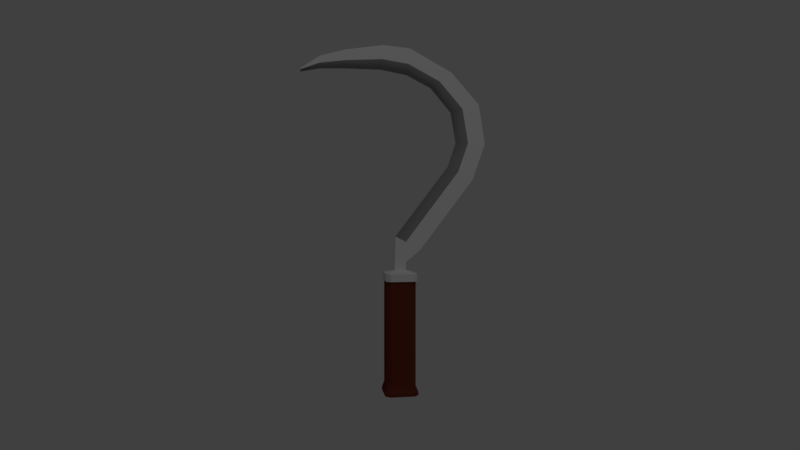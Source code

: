 # Source: Sickle.blend  (saved by Blender 2.79.0; exported with 4.5.12 LTS)
import bpy
from mathutils import Matrix  # noqa: F401  (used for matrix-valued properties, if any)

bpy.ops.wm.read_factory_settings(use_empty=True)
scene = bpy.context.scene
scene.name = 'Scene'

# ---- collections
col_collection_1 = bpy.data.collections.new('Collection 1'); scene.collection.children.link(col_collection_1)

# ---- materials (node trees are filled in below, after node groups)
mat_metal = bpy.data.materials.new('Metal')
mat_metal.alpha_threshold = 0.0
mat_metal.use_transparent_shadow = False
mat_metal.roughness = 0.5
mat_metal.line_color = (0.0, 0.0, 0.0, 1.0)
mat_polished_metal = bpy.data.materials.new('Polished Metal')
mat_polished_metal.alpha_threshold = 0.0
mat_polished_metal.use_transparent_shadow = False
mat_polished_metal.diffuse_color = (0.3032, 0.3032, 0.3032, 1.0)
mat_polished_metal.roughness = 0.5
mat_wood = bpy.data.materials.new('Wood')
mat_wood.alpha_threshold = 0.0
mat_wood.use_transparent_shadow = False
mat_wood.diffuse_color = (0.1574, 0.0323, 0.01545, 1.0)
mat_wood.roughness = 0.5

# ---- material node trees

# ---- world
world_world = bpy.data.worlds.new('World'); scene.world = world_world
world_world.color = (0.05088, 0.05088, 0.05088)
world_world.use_sun_shadow = False
world_world.sun_shadow_jitter_overblur = 0.0
world_world.cycles.sampling_method = 'MANUAL'

# ---- cameras
cam_camera = bpy.data.cameras.new('Camera')
cam_camera.clip_end = 100.0
cam_camera.lens = 23.91
cam_camera.sensor_width = 32.0
cam_camera.sensor_height = 18.0
cam_camera.ortho_scale = 7.314
cam_camera.dof.focus_distance = 0.0
cam_camera.dof.aperture_fstop = 128.0

# ---- lights
light_lamp = bpy.data.lights.new('Lamp', 'POINT')
light_lamp.transmission_factor = 0.0
light_lamp.cutoff_distance = 30.0
light_lamp.energy = 100.0
light_lamp.shadow_buffer_clip_start = 1.001
light_lamp.shadow_soft_size = 0.1
light_lamp.shadow_maximum_resolution = 0.006
light_lamp.use_absolute_resolution = True

# ---- meshes
me_cube = bpy.data.meshes.new('Cube')
me_cube.from_pydata([(-0.01259, -0.0229, 1.205), (0.01259, -0.0229, 1.205), (-0.01259, 0.02294, 1.205), (0.01259, 0.02294, 1.205), (-0.01259, -0.023, 1.237), (0.01259, -0.023, 1.237), (-0.01259, 0.02296, 1.237), (0.01259, 0.02296, 1.237), (-0.0125, -0.01688, 1.338), (-0.009566, -0.01688, 1.338), (-0.01259, 0.0821, 1.286), (0.01259, 0.0821, 1.286), (-0.0125, 0.1986, 1.622), (-0.009566, 0.1986, 1.622), (-0.01259, 0.2976, 1.569), (0.01259, 0.2976, 1.569), (-0.0125, 0.2315, 1.718), (-0.009566, 0.2315, 1.718), (-0.01259, 0.3486, 1.715), (0.01259, 0.3486, 1.715), (-0.0125, 0.2101, 1.842), (-0.009566, 0.2101, 1.842), (-0.01259, 0.3227, 1.874), (0.01259, 0.3227, 1.874), (-0.0125, 0.1269, 1.939), (-0.009566, 0.1269, 1.939), (-0.01259, 0.2085, 2.0), (0.01259, 0.2085, 2.0), (-0.0125, 0.02826, 1.988), (-0.009566, 0.02826, 1.988), (-0.01259, 0.03855, 2.09), (0.01259, 0.03855, 2.09), (-0.0125, -0.2192, 2.006), (-0.009566, -0.2192, 2.006), (-0.01259, -0.218, 2.075), (0.01259, -0.218, 2.075), (-0.0125, -0.07527, 2.006), (-0.01259, -0.06879, 2.099), (-0.009566, -0.07527, 2.006), (0.01259, -0.06879, 2.099), (-0.0125, -0.3211, 2.002), (-0.009566, -0.3211, 2.002), (-0.01259, -0.3199, 2.046), (0.01259, -0.3199, 2.046), (-0.0125, -0.3934, 1.987), (-0.009566, -0.3934, 1.987), (-0.01259, -0.3922, 1.996), (0.01259, -0.3922, 1.996), (-0.01259, -0.01431, 1.205), (0.01259, -0.01431, 1.205), (-0.01259, -0.01447, 1.237), (0.01259, -0.01447, 1.237), (-0.01259, 0.0223, 1.317), (0.01259, 0.0223, 1.317), (-0.01259, 0.2378, 1.601), (0.01259, 0.2378, 1.601), (-0.01259, 0.2779, 1.717), (0.01259, 0.2779, 1.717), (-0.01259, 0.2547, 1.855), (0.01259, 0.2547, 1.855), (-0.01259, 0.1592, 1.963), (0.01259, 0.1592, 1.963), (-0.01259, 0.03233, 2.028), (0.01259, 0.03233, 2.028), (-0.01259, -0.2187, 2.033), (0.01259, -0.2187, 2.033), (0.01259, -0.07271, 2.043), (-0.01259, -0.07271, 2.043), (-0.01259, -0.3206, 2.019), (0.01259, -0.3206, 2.019), (-0.01259, -0.393, 1.991), (0.01259, -0.393, 1.991), (-0.06044, 0.04045, 1.162), (-0.04468, 0.05621, 1.162), (0.04468, 0.05621, 1.162), (0.06044, 0.04045, 1.162), (-0.06611, -0.03548, 1.192), (0.06611, -0.03548, 1.192), (0.06044, -0.04256, 1.162), (0.04468, -0.05832, 1.162), (0.06044, -0.03308, 1.162), (-0.06044, -0.03308, 1.162), (-0.06611, -0.03548, 1.162), (0.06611, -0.03548, 1.162), (-0.06611, -0.04585, 1.192), (-0.04887, -0.06309, 1.192), (-0.05259, -0.05294, 1.195), (0.04887, -0.06309, 1.192), (0.06611, -0.04585, 1.192), (0.05259, -0.05294, 1.195), (-0.04887, 0.06218, 1.192), (-0.06611, 0.04494, 1.192), (-0.05248, 0.05219, 1.195), (0.06611, 0.04494, 1.192), (0.04887, 0.06218, 1.192), (0.05248, 0.05219, 1.195), (-0.04887, -0.06309, 1.162), (-0.06611, -0.04585, 1.162), (0.06611, -0.04585, 1.162), (0.04887, -0.06309, 1.162), (-0.06611, 0.04494, 1.162), (-0.04887, 0.06218, 1.162), (0.04887, 0.06218, 1.162), (0.06611, 0.04494, 1.162), (-0.06044, -0.04256, 1.162), (-0.04468, -0.05832, 1.162), (0.06044, -0.03308, 0.7496), (0.06044, 0.04045, 0.7496), (0.04468, 0.05621, 0.7496), (-0.04468, 0.05621, 0.7496), (0.06044, -0.04256, 0.7496), (-0.04468, -0.05832, 0.7496), (0.04468, -0.05832, 0.7496), (-0.06044, -0.03308, 0.7496), (-0.06044, -0.04256, 0.7496), (-0.06044, 0.04045, 0.7496), (0.07023, -0.03723, 0.7234), (0.07023, 0.04821, 0.7234), (0.05192, 0.06652, 0.7234), (-0.05192, 0.06652, 0.7234), (0.07023, -0.04825, 0.7234), (-0.05192, -0.06656, 0.7234), (0.05192, -0.06656, 0.7234), (-0.07023, -0.03723, 0.7234), (-0.07023, -0.04825, 0.7234), (-0.07023, 0.04821, 0.7234), (0.07023, -0.03723, 0.7115), (0.07023, 0.04821, 0.7115), (0.05192, 0.06652, 0.7115), (-0.05192, 0.06652, 0.7115), (0.07023, -0.04825, 0.7115), (-0.05192, -0.06656, 0.7115), (0.05192, -0.06656, 0.7115), (-0.07023, -0.03723, 0.7115), (-0.07023, -0.04825, 0.7115), (-0.07023, 0.04821, 0.7115)], [], [(0, 1, 5, 4), (4, 5, 9, 8), (48, 0, 4, 50), (49, 3, 7, 51), (3, 2, 6, 7), (53, 11, 15, 55), (51, 7, 11, 53), (7, 6, 10, 11), (50, 4, 8, 52), (54, 12, 16, 56), (11, 10, 14, 15), (52, 8, 12, 54), (8, 9, 13, 12), (56, 16, 20, 58), (12, 13, 17, 16), (55, 15, 19, 57), (15, 14, 18, 19), (58, 20, 24, 60), (16, 17, 21, 20), (57, 19, 23, 59), (19, 18, 22, 23), (61, 27, 31, 63), (20, 21, 25, 24), (59, 23, 27, 61), (23, 22, 26, 27), (67, 36, 32, 64), (27, 26, 30, 31), (60, 24, 28, 62), (24, 25, 29, 28), (32, 33, 41, 40), (36, 38, 33, 32), (66, 39, 35, 65), (39, 37, 34, 35), (31, 30, 37, 39), (63, 31, 39, 66), (28, 29, 38, 36), (62, 28, 36, 67), (43, 42, 46, 47), (65, 35, 43, 69), (35, 34, 42, 43), (64, 32, 40, 68), (70, 71, 47, 46), (68, 40, 44, 70), (40, 41, 45, 44), (69, 43, 47, 71), (41, 69, 71, 45), (42, 68, 70, 46), (44, 45, 71, 70), (34, 64, 68, 42), (33, 65, 69, 41), (30, 62, 67, 37), (29, 63, 66, 38), (38, 66, 65, 33), (26, 60, 62, 30), (37, 67, 64, 34), (21, 59, 61, 25), (25, 61, 63, 29), (17, 57, 59, 21), (22, 58, 60, 26), (13, 55, 57, 17), (18, 56, 58, 22), (10, 52, 54, 14), (14, 54, 56, 18), (6, 50, 52, 10), (5, 51, 53, 9), (9, 53, 55, 13), (1, 49, 51, 5), (2, 48, 50, 6), (84, 76, 82, 97), (76, 91, 100, 82), (96, 97, 104, 105), (2, 3, 95, 94, 90, 92), (77, 88, 98, 83), (93, 77, 83, 103), (90, 94, 102, 101), (49, 1, 89, 88, 77), (83, 98, 78, 80), (80, 78, 110, 106), (48, 2, 92, 91, 76), (0, 48, 76, 84, 86), (3, 49, 77, 93, 95), (1, 0, 86, 85, 87, 89), (84, 85, 86), (87, 88, 89), (90, 91, 92), (93, 94, 95), (87, 99, 98, 88), (102, 94, 93, 103), (100, 91, 90, 101), (96, 85, 84, 97), (87, 85, 96, 99), (81, 72, 115, 113), (100, 101, 73, 72), (101, 102, 74, 73), (99, 96, 105, 79), (102, 103, 75, 74), (103, 83, 80, 75), (97, 82, 81, 104), (98, 99, 79, 78), (82, 100, 72, 81), (110, 112, 122, 120), (115, 109, 119, 125), (79, 105, 111, 112), (75, 80, 106, 107), (105, 104, 114, 111), (74, 75, 107, 108), (104, 81, 113, 114), (73, 74, 108, 109), (72, 73, 109, 115), (78, 79, 112, 110), (116, 120, 130, 126), (120, 122, 132, 130), (106, 110, 120, 116), (114, 113, 123, 124), (112, 111, 121, 122), (113, 115, 125, 123), (107, 106, 116, 117), (111, 114, 124, 121), (108, 107, 117, 118), (109, 108, 118, 119), (130, 132, 131, 134, 133, 126), (128, 127, 126, 133, 135, 129), (124, 123, 133, 134), (122, 121, 131, 132), (123, 125, 135, 133), (117, 116, 126, 127), (121, 124, 134, 131), (118, 117, 127, 128), (119, 118, 128, 129), (125, 119, 129, 135)])
me_cube.polygons.foreach_set('use_smooth', [0, 0, 0, 0, 0, 0, 0, 0, 0, 0, 0, 0, 0, 0, 0, 0, 0, 0, 0, 0, 0, 0, 0, 0, 0, 0, 0, 0, 0, 0, 0, 0, 0, 0, 0, 0, 0, 0, 0, 0, 0, 0, 0, 0, 0, 1, 0, 0, 0, 1, 0, 1, 1, 0, 0, 1, 1, 1, 0, 1, 0, 0, 0, 0, 0, 1, 0, 0, 0, 0, 0, 0, 0, 0, 0, 0, 0, 0, 0, 0, 0, 0, 0, 0, 0, 0, 0, 0, 0, 0, 0, 0, 0, 0, 0, 0, 0, 0, 0, 0, 0, 0, 0, 0, 0, 0, 0, 0, 0, 0, 0, 0, 0, 0, 0, 0, 0, 0, 0, 0, 0, 0, 0, 0, 0, 0, 0, 0, 0, 0])
me_cube.polygons.foreach_set('material_index', [0, 0, 0, 0, 0, 0, 0, 0, 0, 0, 0, 0, 0, 0, 0, 0, 0, 0, 0, 0, 0, 0, 0, 0, 0, 0, 0, 0, 0, 0, 0, 0, 0, 0, 0, 0, 0, 0, 0, 0, 0, 0, 0, 0, 0, 1, 0, 0, 0, 1, 0, 1, 1, 0, 0, 1, 1, 1, 0, 1, 0, 0, 0, 0, 0, 1, 0, 0, 0, 0, 0, 0, 0, 0, 0, 0, 0, 2, 0, 0, 0, 0, 0, 0, 0, 0, 0, 0, 0, 0, 0, 2, 0, 0, 0, 0, 0, 0, 0, 0, 2, 2, 2, 2, 2, 2, 2, 2, 2, 2, 2, 2, 2, 2, 2, 2, 2, 2, 2, 2, 2, 2, 2, 2, 2, 2, 2, 2, 2, 2])
me_cube.materials.append(mat_metal)
me_cube.materials.append(mat_polished_metal)
me_cube.materials.append(mat_wood)
me_cube.use_remesh_preserve_volume = False
me_cube.use_remesh_preserve_attributes = False
me_cube.use_mirror_vertex_groups = False
me_cube.update()

# ---- objects
ob_sickle = bpy.data.objects.new('Sickle', me_cube)
ob_lamp = bpy.data.objects.new('Lamp', light_lamp)
ob_camera = bpy.data.objects.new('Camera', cam_camera)

# ---- transforms, parenting, visibility, modifiers, constraints
ob_sickle.location = (0.0, 0.0, 0.0)
ob_sickle.lock_rotations_4d = False
ob_sickle.empty_display_type = 'ARROWS'
ob_sickle.lineart.crease_threshold = 0.0
ob_lamp.location = (4.076, 1.005, 5.904)
ob_lamp.rotation_euler = (0.6503, 0.05522, 1.866)
ob_lamp.lock_rotations_4d = False
ob_lamp.empty_display_type = 'ARROWS'
ob_lamp.color = (0.0, 0.0, 0.0, 0.0)
ob_lamp.lineart.crease_threshold = 0.0
ob_camera.location = (2.373, -0.3652, 1.408)
ob_camera.rotation_euler = (1.561, 1.561e-07, 1.418)
ob_camera.lock_rotations_4d = False
ob_camera.empty_display_type = 'ARROWS'
ob_camera.color = (0.0, 0.0, 0.0, 0.0)
ob_camera.display_type = 'WIRE'
ob_camera.lineart.crease_threshold = 0.0

# ---- collection membership
col_collection_1.objects.link(ob_sickle)
col_collection_1.objects.link(ob_lamp)
col_collection_1.objects.link(ob_camera)

# ---- scene / render settings (as saved in the file)
scene.camera = ob_camera
scene.frame_start = 1; scene.frame_end = 250; scene.frame_set(1)
scene.render.engine = 'BLENDER_EEVEE_NEXT'
scene.render.resolution_percentage = 50
scene.render.dither_intensity = 0.0
scene.cycles.use_denoising = False
scene.cycles.samples = 128
scene.cycles.sampling_pattern = 'TABULATED_SOBOL'
scene.cycles.use_adaptive_sampling = False
scene.cycles.use_light_tree = False
scene.cycles.blur_glossy = 0.0
scene.cycles.sample_clamp_indirect = 0.0
scene.view_settings.view_transform = 'Standard'
bpy.context.view_layer.update()
